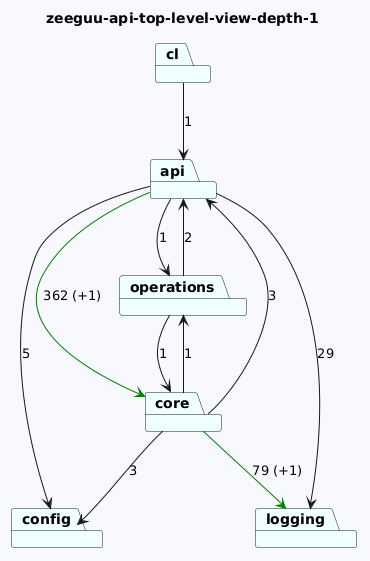

The diagram above was rendered by PlantUML. Its source (embedded in the PNG):
@startuml
skinparam backgroundColor GhostWhite
title zeeguu-api-top-level-view-depth-1
package "api" #Azure
package "config" #Azure
package "operations" #Azure
package "core" #Azure
package "logging" #Azure
package "cl" #Azure
"api"-->"logging"  : 29
"api"-->"config"  : 5
"api"-->"operations"  : 1
"api"-->"core" #Green : 362 (+1)

"operations"-->"api"  : 2
"operations"-->"core"  : 1
"core"-->"logging" #Green : 79 (+1)
"core"-->"operations"  : 1
"core"-->"config"  : 3
"core"-->"api"  : 3

"cl"-->"api"  : 1
@enduml